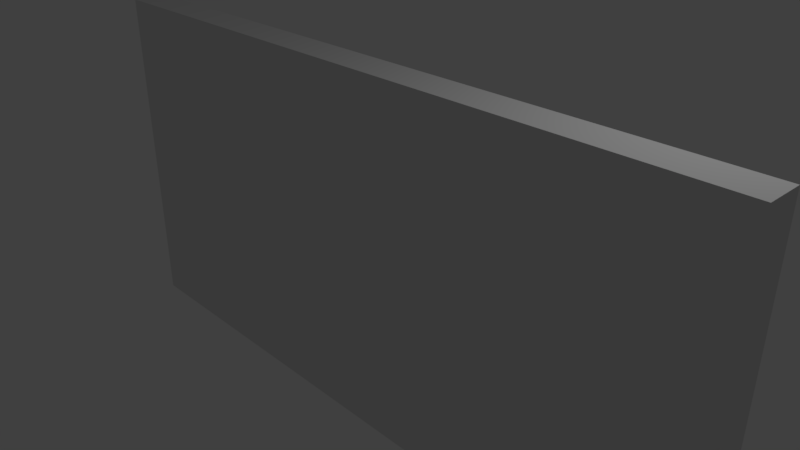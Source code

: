 # Source: wall.blend  (saved by Blender 2.78.0; exported with 4.5.12 LTS)
import bpy
from mathutils import Matrix  # noqa: F401  (used for matrix-valued properties, if any)

bpy.ops.wm.read_factory_settings(use_empty=True)
scene = bpy.context.scene
scene.name = 'Scene'

# ---- collections
col_collection_1 = bpy.data.collections.new('Collection 1'); scene.collection.children.link(col_collection_1)

# ---- world
world_world = bpy.data.worlds.new('World'); scene.world = world_world
world_world.color = (0.05088, 0.05088, 0.05088)
world_world.use_sun_shadow = False
world_world.sun_shadow_jitter_overblur = 0.0
world_world.cycles.sampling_method = 'MANUAL'

# ---- cameras
cam_camera = bpy.data.cameras.new('Camera')
cam_camera.clip_end = 100.0
cam_camera.lens = 35.0
cam_camera.sensor_width = 32.0
cam_camera.sensor_height = 18.0
cam_camera.ortho_scale = 7.314
cam_camera.dof.focus_distance = 0.0
cam_camera.dof.aperture_fstop = 128.0

# ---- lights
light_lamp = bpy.data.lights.new('Lamp', 'POINT')
light_lamp.transmission_factor = 0.0
light_lamp.cutoff_distance = 30.0
light_lamp.energy = 100.0
light_lamp.shadow_buffer_clip_start = 1.001
light_lamp.shadow_soft_size = 0.1
light_lamp.shadow_maximum_resolution = 0.006
light_lamp.use_absolute_resolution = True

# ---- meshes
me_cube_007 = bpy.data.meshes.new('Cube.007')
me_cube_007.from_pydata([(-1.0, -1.0, -1.0), (-1.0, -1.0, 1.0), (-1.0, 1.0, -1.0), (-1.0, 1.0, 1.0), (1.0, -1.0, -1.0), (1.0, -1.0, 1.0), (1.0, 1.0, -1.0), (1.0, 1.0, 1.0)], [], [(0, 1, 3, 2), (2, 3, 7, 6), (6, 7, 5, 4), (4, 5, 1, 0), (2, 6, 4, 0), (7, 3, 1, 5)])
me_cube_007.use_remesh_preserve_volume = False
me_cube_007.use_remesh_preserve_attributes = False
me_cube_007.use_mirror_vertex_groups = False
me_cube_007.update()

# ---- objects
ob_lamp = bpy.data.objects.new('Lamp', light_lamp)
ob_camera = bpy.data.objects.new('Camera', cam_camera)
ob_cube = bpy.data.objects.new('Cube', me_cube_007)

# ---- transforms, parenting, visibility, modifiers, constraints
ob_lamp.location = (4.076, 1.005, 5.904)
ob_lamp.rotation_euler = (0.6503, 0.05522, 1.866)
ob_lamp.lock_rotations_4d = False
ob_lamp.empty_display_type = 'ARROWS'
ob_lamp.color = (0.0, 0.0, 0.0, 0.0)
ob_lamp.lineart.crease_threshold = 0.0
ob_camera.location = (7.481, -6.508, 5.344)
ob_camera.rotation_euler = (1.109, 0.0, 0.8149)
ob_camera.lock_rotations_4d = False
ob_camera.empty_display_type = 'ARROWS'
ob_camera.color = (0.0, 0.0, 0.0, 0.0)
ob_camera.display_type = 'WIRE'
ob_camera.lineart.crease_threshold = 0.0
ob_cube.location = (0.0, 0.0, 0.0)
ob_cube.scale = (5.0, 0.25, 2.5)
ob_cube.lineart.crease_threshold = 0.0

# ---- collection membership
col_collection_1.objects.link(ob_lamp)
col_collection_1.objects.link(ob_camera)
col_collection_1.objects.link(ob_cube)

# ---- scene / render settings (as saved in the file)
scene.camera = ob_camera
scene.frame_start = 1; scene.frame_end = 250; scene.frame_set(1)
scene.render.engine = 'BLENDER_EEVEE_NEXT'
scene.render.resolution_percentage = 50
scene.render.dither_intensity = 0.0
scene.cycles.use_denoising = False
scene.cycles.samples = 128
scene.cycles.sampling_pattern = 'TABULATED_SOBOL'
scene.cycles.light_sampling_threshold = 0.0
scene.cycles.use_adaptive_sampling = False
scene.cycles.use_light_tree = False
scene.cycles.blur_glossy = 0.0
scene.cycles.sample_clamp_indirect = 0.0
scene.view_settings.view_transform = 'Standard'
bpy.context.view_layer.update()
